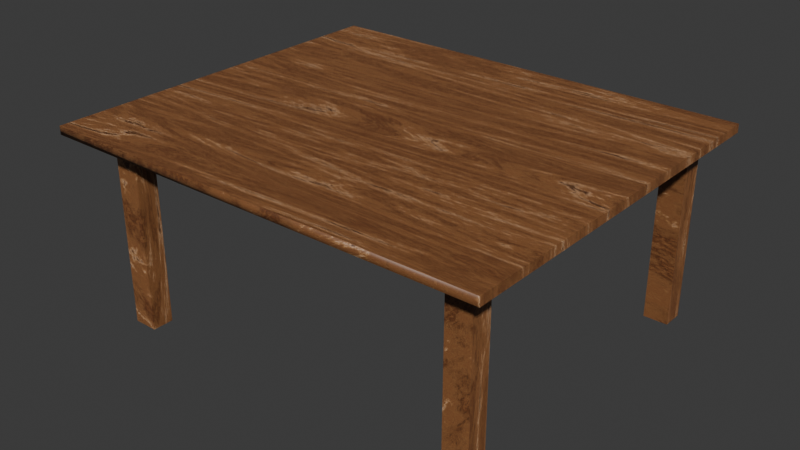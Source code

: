 # Source: Wood_Table.blend  (saved by Blender 4.4.30; exported with 4.5.12 LTS)
import bpy
from mathutils import Matrix  # noqa: F401  (used for matrix-valued properties, if any)

bpy.ops.wm.read_factory_settings(use_empty=True)
scene = bpy.context.scene
scene.name = 'Scene'

# ---- collections
col_collection = bpy.data.collections.new('Collection'); scene.collection.children.link(col_collection)

# ---- materials (node trees are filled in below, after node groups)
mat_material_001 = bpy.data.materials.new('Material.001')

# ---- node groups
ng_geometry_nodes_001 = bpy.data.node_groups.new('Geometry Nodes.001', 'GeometryNodeTree')
_s = ng_geometry_nodes_001.interface.new_socket(name='Geometry', in_out='OUTPUT', socket_type='NodeSocketGeometry')
_s = ng_geometry_nodes_001.interface.new_socket(name='Geometry', in_out='INPUT', socket_type='NodeSocketGeometry')
ng_geometry_nodes_001.is_modifier = True
_N = ng_geometry_nodes_001.nodes; _L = ng_geometry_nodes_001.links
n0 = _N.new('NodeGroupInput'); n0.name = 'Group Input'; n0.location = (-687, 158)
n1 = _N.new('NodeGroupOutput'); n1.name = 'Group Output'; n1.location = (539, 137)
_L.new(n0.outputs[0], n1.inputs[0])
n1.is_active_output = True

# ---- material node trees
mat_material_001.use_nodes = True; mat_material_001.node_tree.nodes.clear()
_N = mat_material_001.node_tree.nodes; _L = mat_material_001.node_tree.links
n0 = _N.new('ShaderNodeBsdfPrincipled'); n0.name = 'Principled BSDF'; n0.location = (745, 438)
n1 = _N.new('ShaderNodeOutputMaterial'); n1.name = 'Material Output'; n1.location = (1254, 372)
n2 = _N.new('ShaderNodeTexVoronoi'); n2.name = 'Voronoi Texture'; n2.location = (-236, 177)
n2.inputs[4].default_value = 2.0
n3 = _N.new('ShaderNodeMapping'); n3.name = 'Mapping'; n3.location = (-742, 150)
n3.inputs[3].default_value = (1.0, 10.0, 1.0)
n4 = _N.new('ShaderNodeTexCoord'); n4.name = 'Texture Coordinate'; n4.location = (-1113, 159)
n5 = _N.new('ShaderNodeTexNoise'); n5.name = 'Noise Texture'; n5.location = (-416, 65)
n5.normalize = False
n5.inputs[2].default_value = 0.1
n5.inputs[3].default_value = 25.0
n5.inputs[4].default_value = 0.8
n5.inputs[8].default_value = 4.0
n6 = _N.new('ShaderNodeValToRGB'); n6.name = 'Color Ramp'; n6.location = (-6, 365)
while len(n6.color_ramp.elements) > 1: n6.color_ramp.elements.remove(n6.color_ramp.elements[-1])
n6.color_ramp.elements[0].position = 0.1; n6.color_ramp.elements[0].color = (0.0, 0.0, 0.0, 1.0)
_e = n6.color_ramp.elements.new(0.5591); _e.color = (0.162, 0.05127, 0.01764, 1.0)
_e = n6.color_ramp.elements.new(0.7705); _e.color = (0.521, 0.2831, 0.1046, 1.0)
_e = n6.color_ramp.elements.new(0.8875); _e.color = (1.0, 0.7758, 0.624, 1.0)
n7 = _N.new('ShaderNodeValToRGB'); n7.name = 'Color Ramp.001'; n7.location = (345, 255)
while len(n7.color_ramp.elements) > 1: n7.color_ramp.elements.remove(n7.color_ramp.elements[-1])
n7.color_ramp.elements[0].position = 0.0; n7.color_ramp.elements[0].color = (0.2277, 0.2277, 0.2277, 1.0)
_e = n7.color_ramp.elements.new(1.0); _e.color = (1.0, 1.0, 1.0, 1.0)
n8 = _N.new('ShaderNodeBump'); n8.name = 'Bump'; n8.location = (255, 20)
n8.inputs[1].default_value = 1.0
n9 = _N.new('ShaderNodeTexVoronoi'); n9.name = 'Voronoi Texture.001'; n9.location = (-224, -235)
n9.normalize = True
n10 = _N.new('ShaderNodeTexNoise'); n10.name = 'Noise Texture.001'; n10.location = (-403, -347)
n10.normalize = False
n10.inputs[2].default_value = 2.0
n10.inputs[3].default_value = 16.0
n10.inputs[4].default_value = 0.4
n10.inputs[8].default_value = 4.0
_L.new(n3.outputs[0], n5.inputs[0])
_L.new(n5.outputs[0], n2.inputs[0])
_L.new(n2.outputs[0], n6.inputs[0])
_L.new(n6.outputs[0], n0.inputs[0])
_L.new(n7.outputs[0], n0.inputs[7])
_L.new(n6.outputs[0], n7.inputs[0])
_L.new(n8.outputs[0], n0.inputs[23])
_L.new(n10.outputs[0], n9.inputs[0])
_L.new(n4.outputs[3], n3.inputs[0])
_L.new(n3.outputs[0], n10.inputs[0])
_L.new(n0.outputs[0], n1.inputs[0])
_L.new(n9.outputs[0], n8.inputs[3])
n1.is_active_output = True

# ---- world
world_world = bpy.data.worlds.new('World'); scene.world = world_world
world_world.use_nodes = True; world_world.node_tree.nodes.clear()
_N = world_world.node_tree.nodes; _L = world_world.node_tree.links
n0 = _N.new('ShaderNodeOutputWorld'); n0.name = 'World Output'; n0.location = (300, 300)
n1 = _N.new('ShaderNodeBackground'); n1.name = 'Background'; n1.location = (10, 300)
n1.inputs[0].default_value = (0.05088, 0.05088, 0.05088, 1.0)
_L.new(n1.outputs[0], n0.inputs[0])
n0.is_active_output = True
world_world.color = (0.05088, 0.05088, 0.05088)
world_world.sun_shadow_jitter_overblur = 0.0

# ---- meshes
me_cube_001 = bpy.data.meshes.new('Cube.001')
me_cube_001.from_pydata([(-4.351, -3.684, -0.0813), (-4.351, -3.684, 0.0813), (-4.351, 3.684, -0.0813), (-4.351, 3.684, 0.0813), (4.351, -3.684, -0.0813), (4.351, -3.684, 0.0813), (4.351, 3.684, -0.0813), (4.351, 3.684, 0.0813), (-3.114, -3.161, -0.0813), (-3.114, -3.161, -3.7), (-3.114, -2.748, -0.0813), (-3.114, -2.748, -3.7), (-3.591, -3.161, -0.0813), (-3.591, -3.161, -3.7), (-3.591, -2.748, -0.0813), (-3.591, -2.748, -3.7), (-3.114, 2.889, -0.0813), (-3.114, 2.889, -3.7), (-3.114, 3.302, -0.0813), (-3.114, 3.302, -3.7), (-3.591, 2.889, -0.0813), (-3.591, 2.889, -3.7), (-3.591, 3.302, -0.0813), (-3.591, 3.302, -3.7), (3.886, -3.161, -0.0813), (3.886, -3.161, -3.7), (3.886, -2.748, -0.0813), (3.886, -2.748, -3.7), (3.409, -3.161, -0.0813), (3.409, -3.161, -3.7), (3.409, -2.748, -0.0813), (3.409, -2.748, -3.7), (3.886, 2.889, -0.0813), (3.886, 2.889, -3.7), (3.886, 3.302, -0.0813), (3.886, 3.302, -3.7), (3.409, 2.889, -0.0813), (3.409, 2.889, -3.7), (3.409, 3.302, -0.0813), (3.409, 3.302, -3.7)], [], [(0, 1, 3, 2), (2, 3, 7, 6), (6, 7, 5, 4), (4, 5, 1, 0), (2, 6, 4, 0), (7, 3, 1, 5), (8, 9, 11, 10), (10, 11, 15, 14), (14, 15, 13, 12), (12, 13, 9, 8), (10, 14, 12, 8), (15, 11, 9, 13), (16, 17, 19, 18), (18, 19, 23, 22), (22, 23, 21, 20), (20, 21, 17, 16), (18, 22, 20, 16), (23, 19, 17, 21), (24, 25, 27, 26), (26, 27, 31, 30), (30, 31, 29, 28), (28, 29, 25, 24), (31, 27, 25, 29), (32, 33, 35, 34), (34, 35, 39, 38), (38, 39, 37, 36), (36, 37, 33, 32), (39, 35, 33, 37)])
me_cube_001.polygons.foreach_set('use_smooth', [1, 0, 0, 1, 0, 0, 0, 0, 0, 0, 1, 0, 0, 0, 0, 0, 1, 0, 0, 0, 0, 0, 0, 0, 0, 0, 0, 1])
_uv = me_cube_001.uv_layers.new(name='UVMap')
_uv.uv.foreach_set('vector', [0.375, 0.0, 0.625, 0.0, 0.625, 0.25, 0.375, 0.25, 0.375, 0.25, 0.625, 0.25, 0.625, 0.5, 0.375, 0.5, 0.375, 0.5, 0.625, 0.5, 0.625, 0.75, 0.375, 0.75, 0.375, 0.75, 0.625, 0.75, 0.625, 1.0, 0.375, 1.0, 0.125, 0.5, 0.375, 0.5, 0.375, 0.75, 0.125, 0.75, 0.625, 0.5, 0.875, 0.5, 0.875, 0.75, 0.625, 0.75, 0.375, 0.0, 0.625, 0.0, 0.625, 0.25, 0.375, 0.25, 0.375, 0.25, 0.625, 0.25, 0.625, 0.5, 0.375, 0.5, 0.375, 0.5, 0.625, 0.5, 0.625, 0.75, 0.375, 0.75, 0.375, 0.75, 0.625, 0.75, 0.625, 1.0, 0.375, 1.0, 0.125, 0.5, 0.375, 0.5, 0.375, 0.75, 0.125, 0.75, 0.625, 0.5, 0.875, 0.5, 0.875, 0.75, 0.625, 0.75, 0.375, 0.0, 0.625, 0.0, 0.625, 0.25, 0.375, 0.25, 0.375, 0.25, 0.625, 0.25, 0.625, 0.5, 0.375, 0.5, 0.375, 0.5, 0.625, 0.5, 0.625, 0.75, 0.375, 0.75, 0.375, 0.75, 0.625, 0.75, 0.625, 1.0, 0.375, 1.0, 0.125, 0.5, 0.375, 0.5, 0.375, 0.75, 0.125, 0.75, 0.625, 0.5, 0.875, 0.5, 0.875, 0.75, 0.625, 0.75, 0.375, 0.0, 0.625, 0.0, 0.625, 0.25, 0.375, 0.25, 0.375, 0.25, 0.625, 0.25, 0.625, 0.5, 0.375, 0.5, 0.375, 0.5, 0.625, 0.5, 0.625, 0.75, 0.375, 0.75, 0.375, 0.75, 0.625, 0.75, 0.625, 1.0, 0.375, 1.0, 0.625, 0.5, 0.875, 0.5, 0.875, 0.75, 0.625, 0.75, 0.375, 0.0, 0.625, 0.0, 0.625, 0.25, 0.375, 0.25, 0.375, 0.25, 0.625, 0.25, 0.625, 0.5, 0.375, 0.5, 0.375, 0.5, 0.625, 0.5, 0.625, 0.75, 0.375, 0.75, 0.375, 0.75, 0.625, 0.75, 0.625, 1.0, 0.375, 1.0, 0.625, 0.5, 0.875, 0.5, 0.875, 0.75, 0.625, 0.75])
me_cube_001.materials.append(mat_material_001)
me_cube_001.update()

# ---- objects
ob_cube = bpy.data.objects.new('Cube', me_cube_001)

# ---- transforms, parenting, visibility, modifiers, constraints
ob_cube.location = (0.0, 0.0, 0.0)
_m = ob_cube.modifiers.new('GeometryNodes', 'NODES')
_m.node_group = ng_geometry_nodes_001

# ---- collection membership
col_collection.objects.link(ob_cube)

# ---- scene / render settings (as saved in the file)
scene.frame_start = 1; scene.frame_end = 250; scene.frame_set(1)
scene.render.engine = 'BLENDER_EEVEE_NEXT'
bpy.context.view_layer.update()

# ---- added for rendering (the .blend has no active camera and no usable light): camera, sun
cam_auto = bpy.data.cameras.new('AutoCamera')
cam_auto.lens = 50.0
cam_auto.sensor_width = 36.0
cam_auto.clip_end = 1000.0
ob_auto_camera = bpy.data.objects.new('AutoCamera', cam_auto)
scene.collection.objects.link(ob_auto_camera)
ob_auto_camera.location = (11.1137, -13.3364, 7.08161)
ob_auto_camera.rotation_euler = (1.09748, -7.21219e-08, 0.694738)
scene.camera = ob_auto_camera
light_auto_sun = bpy.data.lights.new('AutoSun', 'SUN')
light_auto_sun.energy = 3.0
light_auto_sun.angle = 0.0523599
ob_auto_sun = bpy.data.objects.new('AutoSun', light_auto_sun)
scene.collection.objects.link(ob_auto_sun)
ob_auto_sun.rotation_euler = (0.872665, 0.174533, 0.523599)
bpy.context.view_layer.update()
